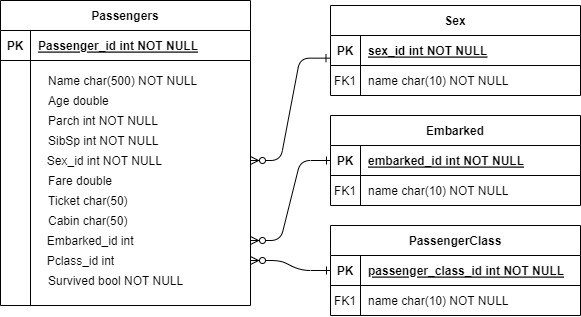

The diagram above was exported from draw.io. Its source (the exported page's mxGraphModel, read from the mxfile embedded in the PNG):
<mxGraphModel dx="989" dy="517" grid="1" gridSize="10" guides="1" tooltips="1" connect="1" arrows="1" fold="1" page="1" pageScale="1" pageWidth="850" pageHeight="1100" math="0" shadow="0" extFonts="Permanent Marker^https://fonts.googleapis.com/css?family=Permanent+Marker">
  <root>
    <mxCell id="0" />
    <mxCell id="1" parent="0" />
    <mxCell id="C-vyLk0tnHw3VtMMgP7b-1" value="" style="edgeStyle=entityRelationEdgeStyle;endArrow=ERzeroToMany;startArrow=ERone;endFill=1;startFill=0;exitX=-0.002;exitY=0.755;exitDx=0;exitDy=0;exitPerimeter=0;" parent="1" source="C-vyLk0tnHw3VtMMgP7b-3" target="Othgsr39SfsjovxWHdGb-8" edge="1">
      <mxGeometry width="100" height="100" relative="1" as="geometry">
        <mxPoint x="390" y="245" as="sourcePoint" />
        <mxPoint x="479.9999999999998" y="260.0000000000001" as="targetPoint" />
      </mxGeometry>
    </mxCell>
    <mxCell id="C-vyLk0tnHw3VtMMgP7b-12" value="" style="edgeStyle=entityRelationEdgeStyle;endArrow=ERzeroToMany;startArrow=ERone;endFill=1;startFill=0;exitX=0;exitY=0.5;exitDx=0;exitDy=0;" parent="1" source="Othgsr39SfsjovxWHdGb-18" target="hxbs7-Wk50VTBto1DlUx-19" edge="1">
      <mxGeometry width="100" height="100" relative="1" as="geometry">
        <mxPoint x="400" y="180" as="sourcePoint" />
        <mxPoint x="460" y="205" as="targetPoint" />
        <Array as="points">
          <mxPoint x="640" y="310" />
        </Array>
      </mxGeometry>
    </mxCell>
    <mxCell id="C-vyLk0tnHw3VtMMgP7b-2" value="Sex" style="shape=table;startSize=30;container=1;collapsible=1;childLayout=tableLayout;fixedRows=1;rowLines=0;fontStyle=1;align=center;resizeLast=1;" parent="1" vertex="1">
      <mxGeometry x="440" y="140" width="250" height="90" as="geometry" />
    </mxCell>
    <mxCell id="C-vyLk0tnHw3VtMMgP7b-3" value="" style="shape=partialRectangle;collapsible=0;dropTarget=0;pointerEvents=0;fillColor=none;points=[[0,0.5],[1,0.5]];portConstraint=eastwest;top=0;left=0;right=0;bottom=1;" parent="C-vyLk0tnHw3VtMMgP7b-2" vertex="1">
      <mxGeometry y="30" width="250" height="30" as="geometry" />
    </mxCell>
    <mxCell id="C-vyLk0tnHw3VtMMgP7b-4" value="PK" style="shape=partialRectangle;overflow=hidden;connectable=0;fillColor=none;top=0;left=0;bottom=0;right=0;fontStyle=1;" parent="C-vyLk0tnHw3VtMMgP7b-3" vertex="1">
      <mxGeometry width="30" height="30" as="geometry">
        <mxRectangle width="30" height="30" as="alternateBounds" />
      </mxGeometry>
    </mxCell>
    <mxCell id="C-vyLk0tnHw3VtMMgP7b-5" value="sex_id int NOT NULL " style="shape=partialRectangle;overflow=hidden;connectable=0;fillColor=none;top=0;left=0;bottom=0;right=0;align=left;spacingLeft=6;fontStyle=5;" parent="C-vyLk0tnHw3VtMMgP7b-3" vertex="1">
      <mxGeometry x="30" width="220" height="30" as="geometry">
        <mxRectangle width="220" height="30" as="alternateBounds" />
      </mxGeometry>
    </mxCell>
    <mxCell id="C-vyLk0tnHw3VtMMgP7b-6" value="" style="shape=partialRectangle;collapsible=0;dropTarget=0;pointerEvents=0;fillColor=none;points=[[0,0.5],[1,0.5]];portConstraint=eastwest;top=0;left=0;right=0;bottom=0;" parent="C-vyLk0tnHw3VtMMgP7b-2" vertex="1">
      <mxGeometry y="60" width="250" height="30" as="geometry" />
    </mxCell>
    <mxCell id="C-vyLk0tnHw3VtMMgP7b-7" value="FK1" style="shape=partialRectangle;overflow=hidden;connectable=0;fillColor=none;top=0;left=0;bottom=0;right=0;" parent="C-vyLk0tnHw3VtMMgP7b-6" vertex="1">
      <mxGeometry width="30" height="30" as="geometry">
        <mxRectangle width="30" height="30" as="alternateBounds" />
      </mxGeometry>
    </mxCell>
    <mxCell id="C-vyLk0tnHw3VtMMgP7b-8" value="name char(10) NOT NULL" style="shape=partialRectangle;overflow=hidden;connectable=0;fillColor=none;top=0;left=0;bottom=0;right=0;align=left;spacingLeft=6;" parent="C-vyLk0tnHw3VtMMgP7b-6" vertex="1">
      <mxGeometry x="30" width="220" height="30" as="geometry">
        <mxRectangle width="220" height="30" as="alternateBounds" />
      </mxGeometry>
    </mxCell>
    <mxCell id="C-vyLk0tnHw3VtMMgP7b-23" value="Passengers" style="shape=table;startSize=30;container=1;collapsible=1;childLayout=tableLayout;fixedRows=1;rowLines=0;fontStyle=1;align=center;resizeLast=1;movable=1;resizable=1;rotatable=1;deletable=1;editable=1;locked=0;connectable=1;" parent="1" vertex="1">
      <mxGeometry x="110" y="135" width="250" height="305" as="geometry" />
    </mxCell>
    <mxCell id="C-vyLk0tnHw3VtMMgP7b-24" value="" style="shape=partialRectangle;collapsible=0;dropTarget=0;pointerEvents=0;fillColor=none;points=[[0,0.5],[1,0.5]];portConstraint=eastwest;top=0;left=0;right=0;bottom=1;" parent="C-vyLk0tnHw3VtMMgP7b-23" vertex="1">
      <mxGeometry y="30" width="250" height="30" as="geometry" />
    </mxCell>
    <mxCell id="C-vyLk0tnHw3VtMMgP7b-25" value="PK" style="shape=partialRectangle;overflow=hidden;connectable=0;fillColor=none;top=0;left=0;bottom=0;right=0;fontStyle=1;" parent="C-vyLk0tnHw3VtMMgP7b-24" vertex="1">
      <mxGeometry width="30" height="30" as="geometry">
        <mxRectangle width="30" height="30" as="alternateBounds" />
      </mxGeometry>
    </mxCell>
    <mxCell id="C-vyLk0tnHw3VtMMgP7b-26" value="Passenger_id int NOT NULL " style="shape=partialRectangle;overflow=hidden;connectable=0;fillColor=none;top=0;left=0;bottom=0;right=0;align=left;spacingLeft=6;fontStyle=5;" parent="C-vyLk0tnHw3VtMMgP7b-24" vertex="1">
      <mxGeometry x="30" width="220" height="30" as="geometry">
        <mxRectangle width="220" height="30" as="alternateBounds" />
      </mxGeometry>
    </mxCell>
    <mxCell id="C-vyLk0tnHw3VtMMgP7b-27" value="" style="shape=partialRectangle;collapsible=0;dropTarget=0;pointerEvents=0;fillColor=none;points=[[0,0.5],[1,0.5]];portConstraint=eastwest;top=0;left=0;right=0;bottom=0;" parent="C-vyLk0tnHw3VtMMgP7b-23" vertex="1">
      <mxGeometry y="60" width="250" height="245" as="geometry" />
    </mxCell>
    <mxCell id="C-vyLk0tnHw3VtMMgP7b-28" value="" style="shape=partialRectangle;overflow=hidden;connectable=0;fillColor=none;top=0;left=0;bottom=0;right=0;" parent="C-vyLk0tnHw3VtMMgP7b-27" vertex="1">
      <mxGeometry width="30" height="245" as="geometry">
        <mxRectangle width="30" height="245" as="alternateBounds" />
      </mxGeometry>
    </mxCell>
    <mxCell id="C-vyLk0tnHw3VtMMgP7b-29" value="" style="shape=partialRectangle;overflow=hidden;connectable=0;fillColor=none;top=0;left=0;bottom=0;right=0;align=left;spacingLeft=6;movable=1;resizable=0;rotatable=1;deletable=1;editable=1;locked=0;strokeColor=default;expand=0;recursiveResize=0;" parent="C-vyLk0tnHw3VtMMgP7b-27" vertex="1">
      <mxGeometry x="30" width="220" height="245" as="geometry">
        <mxRectangle width="220" height="245" as="alternateBounds" />
      </mxGeometry>
    </mxCell>
    <mxCell id="hxbs7-Wk50VTBto1DlUx-1" value="" style="shape=partialRectangle;collapsible=0;dropTarget=0;pointerEvents=0;fillColor=none;points=[[0,0.5],[1,0.5]];portConstraint=eastwest;top=0;left=0;right=0;bottom=0;" parent="1" vertex="1">
      <mxGeometry x="120" y="220" width="250" height="30" as="geometry" />
    </mxCell>
    <mxCell id="hxbs7-Wk50VTBto1DlUx-2" value="" style="shape=partialRectangle;overflow=hidden;connectable=0;fillColor=none;top=0;left=0;bottom=0;right=0;" parent="hxbs7-Wk50VTBto1DlUx-1" vertex="1">
      <mxGeometry width="30" height="30" as="geometry">
        <mxRectangle width="30" height="30" as="alternateBounds" />
      </mxGeometry>
    </mxCell>
    <mxCell id="hxbs7-Wk50VTBto1DlUx-3" value="Age double " style="shape=partialRectangle;overflow=hidden;connectable=0;fillColor=none;top=0;left=0;bottom=0;right=0;align=left;spacingLeft=6;" parent="hxbs7-Wk50VTBto1DlUx-1" vertex="1">
      <mxGeometry x="30" width="220" height="30" as="geometry">
        <mxRectangle width="220" height="30" as="alternateBounds" />
      </mxGeometry>
    </mxCell>
    <mxCell id="hxbs7-Wk50VTBto1DlUx-4" value="" style="shape=partialRectangle;collapsible=0;dropTarget=0;pointerEvents=0;fillColor=none;points=[[0,0.5],[1,0.5]];portConstraint=eastwest;top=0;left=0;right=0;bottom=0;" parent="1" vertex="1">
      <mxGeometry x="150" y="200" width="250" height="30" as="geometry" />
    </mxCell>
    <mxCell id="hxbs7-Wk50VTBto1DlUx-5" value="" style="shape=partialRectangle;overflow=hidden;connectable=0;fillColor=none;top=0;left=0;bottom=0;right=0;" parent="hxbs7-Wk50VTBto1DlUx-4" vertex="1">
      <mxGeometry width="30" height="30" as="geometry">
        <mxRectangle width="30" height="30" as="alternateBounds" />
      </mxGeometry>
    </mxCell>
    <mxCell id="hxbs7-Wk50VTBto1DlUx-7" value="" style="shape=partialRectangle;collapsible=0;dropTarget=0;pointerEvents=0;fillColor=none;points=[[0,0.5],[1,0.5]];portConstraint=eastwest;top=0;left=0;right=0;bottom=0;" parent="1" vertex="1">
      <mxGeometry x="120" y="240" width="250" height="30" as="geometry" />
    </mxCell>
    <mxCell id="hxbs7-Wk50VTBto1DlUx-8" value="" style="shape=partialRectangle;overflow=hidden;connectable=0;fillColor=none;top=0;left=0;bottom=0;right=0;" parent="hxbs7-Wk50VTBto1DlUx-7" vertex="1">
      <mxGeometry y="6" width="30" height="30" as="geometry">
        <mxRectangle width="30" height="30" as="alternateBounds" />
      </mxGeometry>
    </mxCell>
    <mxCell id="hxbs7-Wk50VTBto1DlUx-9" value="Parch int NOT NULL" style="shape=partialRectangle;overflow=hidden;connectable=0;fillColor=none;top=0;left=0;bottom=0;right=0;align=left;spacingLeft=6;" parent="hxbs7-Wk50VTBto1DlUx-7" vertex="1">
      <mxGeometry x="30" width="220" height="30" as="geometry">
        <mxRectangle width="220" height="30" as="alternateBounds" />
      </mxGeometry>
    </mxCell>
    <mxCell id="hxbs7-Wk50VTBto1DlUx-10" value="" style="shape=partialRectangle;collapsible=0;dropTarget=0;pointerEvents=0;fillColor=none;points=[[0,0.5],[1,0.5]];portConstraint=eastwest;top=0;left=0;right=0;bottom=0;" parent="1" vertex="1">
      <mxGeometry x="120" y="320" width="250" height="30" as="geometry" />
    </mxCell>
    <mxCell id="hxbs7-Wk50VTBto1DlUx-11" value="" style="shape=partialRectangle;overflow=hidden;connectable=0;fillColor=none;top=0;left=0;bottom=0;right=0;" parent="hxbs7-Wk50VTBto1DlUx-10" vertex="1">
      <mxGeometry y="6" width="30" height="30" as="geometry">
        <mxRectangle width="30" height="30" as="alternateBounds" />
      </mxGeometry>
    </mxCell>
    <mxCell id="hxbs7-Wk50VTBto1DlUx-12" value="Ticket char(50) " style="shape=partialRectangle;overflow=hidden;connectable=0;fillColor=none;top=0;left=0;bottom=0;right=0;align=left;spacingLeft=6;" parent="hxbs7-Wk50VTBto1DlUx-10" vertex="1">
      <mxGeometry x="30" width="220" height="30" as="geometry">
        <mxRectangle width="220" height="30" as="alternateBounds" />
      </mxGeometry>
    </mxCell>
    <mxCell id="hxbs7-Wk50VTBto1DlUx-13" value="" style="shape=partialRectangle;collapsible=0;dropTarget=0;pointerEvents=0;fillColor=none;points=[[0,0.5],[1,0.5]];portConstraint=eastwest;top=0;left=0;right=0;bottom=0;" parent="1" vertex="1">
      <mxGeometry x="120" y="300" width="250" height="30" as="geometry" />
    </mxCell>
    <mxCell id="hxbs7-Wk50VTBto1DlUx-14" value="" style="shape=partialRectangle;overflow=hidden;connectable=0;fillColor=none;top=0;left=0;bottom=0;right=0;" parent="hxbs7-Wk50VTBto1DlUx-13" vertex="1">
      <mxGeometry y="6" width="30" height="30" as="geometry">
        <mxRectangle width="30" height="30" as="alternateBounds" />
      </mxGeometry>
    </mxCell>
    <mxCell id="hxbs7-Wk50VTBto1DlUx-15" value="Fare double " style="shape=partialRectangle;overflow=hidden;connectable=0;fillColor=none;top=0;left=0;bottom=0;right=0;align=left;spacingLeft=6;" parent="hxbs7-Wk50VTBto1DlUx-13" vertex="1">
      <mxGeometry x="30" width="220" height="30" as="geometry">
        <mxRectangle width="220" height="30" as="alternateBounds" />
      </mxGeometry>
    </mxCell>
    <mxCell id="hxbs7-Wk50VTBto1DlUx-16" value="" style="shape=partialRectangle;collapsible=0;dropTarget=0;pointerEvents=0;fillColor=none;points=[[0,0.5],[1,0.5]];portConstraint=eastwest;top=0;left=0;right=0;bottom=0;" parent="1" vertex="1">
      <mxGeometry x="120" y="340" width="250" height="30" as="geometry" />
    </mxCell>
    <mxCell id="hxbs7-Wk50VTBto1DlUx-17" value="" style="shape=partialRectangle;overflow=hidden;connectable=0;fillColor=none;top=0;left=0;bottom=0;right=0;" parent="hxbs7-Wk50VTBto1DlUx-16" vertex="1">
      <mxGeometry y="6" width="30" height="30" as="geometry">
        <mxRectangle width="30" height="30" as="alternateBounds" />
      </mxGeometry>
    </mxCell>
    <mxCell id="hxbs7-Wk50VTBto1DlUx-18" value="Cabin char(50) " style="shape=partialRectangle;overflow=hidden;connectable=0;fillColor=none;top=0;left=0;bottom=0;right=0;align=left;spacingLeft=6;" parent="hxbs7-Wk50VTBto1DlUx-16" vertex="1">
      <mxGeometry x="30" width="220" height="30" as="geometry">
        <mxRectangle width="220" height="30" as="alternateBounds" />
      </mxGeometry>
    </mxCell>
    <mxCell id="hxbs7-Wk50VTBto1DlUx-19" value="" style="shape=partialRectangle;collapsible=0;dropTarget=0;pointerEvents=0;fillColor=none;points=[[0,0.5],[1,0.5]];portConstraint=eastwest;top=0;left=0;right=0;bottom=0;" parent="1" vertex="1">
      <mxGeometry x="120" y="360" width="240" height="30" as="geometry" />
    </mxCell>
    <mxCell id="hxbs7-Wk50VTBto1DlUx-20" value="" style="shape=partialRectangle;overflow=hidden;connectable=0;fillColor=none;top=0;left=0;bottom=0;right=0;" parent="hxbs7-Wk50VTBto1DlUx-19" vertex="1">
      <mxGeometry y="6" width="28.799999999999997" height="30" as="geometry">
        <mxRectangle width="30" height="30" as="alternateBounds" />
      </mxGeometry>
    </mxCell>
    <mxCell id="hxbs7-Wk50VTBto1DlUx-21" value="Embarked_id int " style="shape=partialRectangle;overflow=hidden;connectable=0;fillColor=none;top=0;left=0;bottom=0;right=0;align=left;spacingLeft=6;" parent="hxbs7-Wk50VTBto1DlUx-19" vertex="1">
      <mxGeometry x="28.799999999999997" width="211.2" height="30" as="geometry">
        <mxRectangle width="220" height="30" as="alternateBounds" />
      </mxGeometry>
    </mxCell>
    <mxCell id="Othgsr39SfsjovxWHdGb-2" value="" style="shape=partialRectangle;collapsible=0;dropTarget=0;pointerEvents=0;fillColor=none;points=[[0,0.5],[1,0.5]];portConstraint=eastwest;top=0;left=0;right=0;bottom=0;" vertex="1" parent="1">
      <mxGeometry x="120" y="380" width="240" height="30" as="geometry" />
    </mxCell>
    <mxCell id="Othgsr39SfsjovxWHdGb-3" value="" style="shape=partialRectangle;overflow=hidden;connectable=0;fillColor=none;top=0;left=0;bottom=0;right=0;" vertex="1" parent="Othgsr39SfsjovxWHdGb-2">
      <mxGeometry y="6" width="28.799999999999997" height="30" as="geometry">
        <mxRectangle width="30" height="30" as="alternateBounds" />
      </mxGeometry>
    </mxCell>
    <mxCell id="Othgsr39SfsjovxWHdGb-4" value="Pclass_id int " style="shape=partialRectangle;overflow=hidden;connectable=0;fillColor=none;top=0;left=0;bottom=0;right=0;align=left;spacingLeft=6;" vertex="1" parent="Othgsr39SfsjovxWHdGb-2">
      <mxGeometry x="28.799999999999997" width="211.2" height="30" as="geometry">
        <mxRectangle width="220" height="30" as="alternateBounds" />
      </mxGeometry>
    </mxCell>
    <mxCell id="Othgsr39SfsjovxWHdGb-5" value="" style="shape=partialRectangle;collapsible=0;dropTarget=0;pointerEvents=0;fillColor=none;points=[[0,0.5],[1,0.5]];portConstraint=eastwest;top=0;left=0;right=0;bottom=0;" vertex="1" parent="1">
      <mxGeometry x="120" y="400" width="250" height="30" as="geometry" />
    </mxCell>
    <mxCell id="Othgsr39SfsjovxWHdGb-6" value="" style="shape=partialRectangle;overflow=hidden;connectable=0;fillColor=none;top=0;left=0;bottom=0;right=0;" vertex="1" parent="Othgsr39SfsjovxWHdGb-5">
      <mxGeometry y="6" width="30" height="30" as="geometry">
        <mxRectangle width="30" height="30" as="alternateBounds" />
      </mxGeometry>
    </mxCell>
    <mxCell id="Othgsr39SfsjovxWHdGb-7" value="Survived bool NOT NULL " style="shape=partialRectangle;overflow=hidden;connectable=0;fillColor=none;top=0;left=0;bottom=0;right=0;align=left;spacingLeft=6;" vertex="1" parent="Othgsr39SfsjovxWHdGb-5">
      <mxGeometry x="30" width="220" height="30" as="geometry">
        <mxRectangle width="220" height="30" as="alternateBounds" />
      </mxGeometry>
    </mxCell>
    <mxCell id="Othgsr39SfsjovxWHdGb-8" value="" style="shape=partialRectangle;collapsible=0;dropTarget=0;pointerEvents=0;fillColor=none;points=[[0,0.5],[1,0.5]];portConstraint=eastwest;top=0;left=0;right=0;bottom=0;" vertex="1" parent="1">
      <mxGeometry x="120" y="280" width="240" height="30" as="geometry" />
    </mxCell>
    <mxCell id="Othgsr39SfsjovxWHdGb-9" value="" style="shape=partialRectangle;overflow=hidden;connectable=0;fillColor=none;top=0;left=0;bottom=0;right=0;" vertex="1" parent="Othgsr39SfsjovxWHdGb-8">
      <mxGeometry width="28.799999999999997" height="30" as="geometry">
        <mxRectangle width="30" height="30" as="alternateBounds" />
      </mxGeometry>
    </mxCell>
    <mxCell id="Othgsr39SfsjovxWHdGb-10" value="Sex_id int NOT NULL " style="shape=partialRectangle;overflow=hidden;connectable=0;fillColor=none;top=0;left=0;bottom=0;right=0;align=left;spacingLeft=6;" vertex="1" parent="Othgsr39SfsjovxWHdGb-8">
      <mxGeometry x="28.799999999999997" width="211.2" height="30" as="geometry">
        <mxRectangle width="220" height="30" as="alternateBounds" />
      </mxGeometry>
    </mxCell>
    <mxCell id="hxbs7-Wk50VTBto1DlUx-6" value="SibSp int NOT NULL" style="shape=partialRectangle;overflow=hidden;connectable=0;fillColor=none;top=0;left=0;bottom=0;right=0;align=left;spacingLeft=6;" parent="1" vertex="1">
      <mxGeometry x="150" y="260" width="220" height="30" as="geometry">
        <mxRectangle width="220" height="30" as="alternateBounds" />
      </mxGeometry>
    </mxCell>
    <mxCell id="Othgsr39SfsjovxWHdGb-14" value="" style="shape=partialRectangle;collapsible=0;dropTarget=0;pointerEvents=0;fillColor=none;points=[[0,0.5],[1,0.5]];portConstraint=eastwest;top=0;left=0;right=0;bottom=0;" vertex="1" parent="1">
      <mxGeometry x="120" y="200" width="250" height="30" as="geometry" />
    </mxCell>
    <mxCell id="Othgsr39SfsjovxWHdGb-15" value="" style="shape=partialRectangle;overflow=hidden;connectable=0;fillColor=none;top=0;left=0;bottom=0;right=0;" vertex="1" parent="Othgsr39SfsjovxWHdGb-14">
      <mxGeometry y="6" width="30" height="30" as="geometry">
        <mxRectangle width="30" height="30" as="alternateBounds" />
      </mxGeometry>
    </mxCell>
    <mxCell id="Othgsr39SfsjovxWHdGb-16" value="Name char(500) NOT NULL" style="shape=partialRectangle;overflow=hidden;connectable=0;fillColor=none;top=0;left=0;bottom=0;right=0;align=left;spacingLeft=6;" vertex="1" parent="Othgsr39SfsjovxWHdGb-14">
      <mxGeometry x="30" width="220" height="30" as="geometry">
        <mxRectangle width="220" height="30" as="alternateBounds" />
      </mxGeometry>
    </mxCell>
    <mxCell id="Othgsr39SfsjovxWHdGb-17" value="Embarked" style="shape=table;startSize=30;container=1;collapsible=1;childLayout=tableLayout;fixedRows=1;rowLines=0;fontStyle=1;align=center;resizeLast=1;" vertex="1" parent="1">
      <mxGeometry x="440" y="250" width="250" height="90" as="geometry" />
    </mxCell>
    <mxCell id="Othgsr39SfsjovxWHdGb-18" value="" style="shape=partialRectangle;collapsible=0;dropTarget=0;pointerEvents=0;fillColor=none;points=[[0,0.5],[1,0.5]];portConstraint=eastwest;top=0;left=0;right=0;bottom=1;" vertex="1" parent="Othgsr39SfsjovxWHdGb-17">
      <mxGeometry y="30" width="250" height="30" as="geometry" />
    </mxCell>
    <mxCell id="Othgsr39SfsjovxWHdGb-19" value="PK" style="shape=partialRectangle;overflow=hidden;connectable=0;fillColor=none;top=0;left=0;bottom=0;right=0;fontStyle=1;" vertex="1" parent="Othgsr39SfsjovxWHdGb-18">
      <mxGeometry width="30" height="30" as="geometry">
        <mxRectangle width="30" height="30" as="alternateBounds" />
      </mxGeometry>
    </mxCell>
    <mxCell id="Othgsr39SfsjovxWHdGb-20" value="embarked_id int NOT NULL " style="shape=partialRectangle;overflow=hidden;connectable=0;fillColor=none;top=0;left=0;bottom=0;right=0;align=left;spacingLeft=6;fontStyle=5;" vertex="1" parent="Othgsr39SfsjovxWHdGb-18">
      <mxGeometry x="30" width="220" height="30" as="geometry">
        <mxRectangle width="220" height="30" as="alternateBounds" />
      </mxGeometry>
    </mxCell>
    <mxCell id="Othgsr39SfsjovxWHdGb-21" value="" style="shape=partialRectangle;collapsible=0;dropTarget=0;pointerEvents=0;fillColor=none;points=[[0,0.5],[1,0.5]];portConstraint=eastwest;top=0;left=0;right=0;bottom=0;" vertex="1" parent="Othgsr39SfsjovxWHdGb-17">
      <mxGeometry y="60" width="250" height="30" as="geometry" />
    </mxCell>
    <mxCell id="Othgsr39SfsjovxWHdGb-22" value="FK1" style="shape=partialRectangle;overflow=hidden;connectable=0;fillColor=none;top=0;left=0;bottom=0;right=0;" vertex="1" parent="Othgsr39SfsjovxWHdGb-21">
      <mxGeometry width="30" height="30" as="geometry">
        <mxRectangle width="30" height="30" as="alternateBounds" />
      </mxGeometry>
    </mxCell>
    <mxCell id="Othgsr39SfsjovxWHdGb-23" value="name char(10) NOT NULL" style="shape=partialRectangle;overflow=hidden;connectable=0;fillColor=none;top=0;left=0;bottom=0;right=0;align=left;spacingLeft=6;" vertex="1" parent="Othgsr39SfsjovxWHdGb-21">
      <mxGeometry x="30" width="220" height="30" as="geometry">
        <mxRectangle width="220" height="30" as="alternateBounds" />
      </mxGeometry>
    </mxCell>
    <mxCell id="Othgsr39SfsjovxWHdGb-24" value="PassengerClass" style="shape=table;startSize=30;container=1;collapsible=1;childLayout=tableLayout;fixedRows=1;rowLines=0;fontStyle=1;align=center;resizeLast=1;" vertex="1" parent="1">
      <mxGeometry x="440" y="360" width="250" height="90" as="geometry" />
    </mxCell>
    <mxCell id="Othgsr39SfsjovxWHdGb-25" value="" style="shape=partialRectangle;collapsible=0;dropTarget=0;pointerEvents=0;fillColor=none;points=[[0,0.5],[1,0.5]];portConstraint=eastwest;top=0;left=0;right=0;bottom=1;" vertex="1" parent="Othgsr39SfsjovxWHdGb-24">
      <mxGeometry y="30" width="250" height="30" as="geometry" />
    </mxCell>
    <mxCell id="Othgsr39SfsjovxWHdGb-26" value="PK" style="shape=partialRectangle;overflow=hidden;connectable=0;fillColor=none;top=0;left=0;bottom=0;right=0;fontStyle=1;" vertex="1" parent="Othgsr39SfsjovxWHdGb-25">
      <mxGeometry width="30" height="30" as="geometry">
        <mxRectangle width="30" height="30" as="alternateBounds" />
      </mxGeometry>
    </mxCell>
    <mxCell id="Othgsr39SfsjovxWHdGb-27" value="passenger_class_id int NOT NULL " style="shape=partialRectangle;overflow=hidden;connectable=0;fillColor=none;top=0;left=0;bottom=0;right=0;align=left;spacingLeft=6;fontStyle=5;" vertex="1" parent="Othgsr39SfsjovxWHdGb-25">
      <mxGeometry x="30" width="220" height="30" as="geometry">
        <mxRectangle width="220" height="30" as="alternateBounds" />
      </mxGeometry>
    </mxCell>
    <mxCell id="Othgsr39SfsjovxWHdGb-28" value="" style="shape=partialRectangle;collapsible=0;dropTarget=0;pointerEvents=0;fillColor=none;points=[[0,0.5],[1,0.5]];portConstraint=eastwest;top=0;left=0;right=0;bottom=0;" vertex="1" parent="Othgsr39SfsjovxWHdGb-24">
      <mxGeometry y="60" width="250" height="30" as="geometry" />
    </mxCell>
    <mxCell id="Othgsr39SfsjovxWHdGb-29" value="FK1" style="shape=partialRectangle;overflow=hidden;connectable=0;fillColor=none;top=0;left=0;bottom=0;right=0;" vertex="1" parent="Othgsr39SfsjovxWHdGb-28">
      <mxGeometry width="30" height="30" as="geometry">
        <mxRectangle width="30" height="30" as="alternateBounds" />
      </mxGeometry>
    </mxCell>
    <mxCell id="Othgsr39SfsjovxWHdGb-30" value="name char(10) NOT NULL" style="shape=partialRectangle;overflow=hidden;connectable=0;fillColor=none;top=0;left=0;bottom=0;right=0;align=left;spacingLeft=6;" vertex="1" parent="Othgsr39SfsjovxWHdGb-28">
      <mxGeometry x="30" width="220" height="30" as="geometry">
        <mxRectangle width="220" height="30" as="alternateBounds" />
      </mxGeometry>
    </mxCell>
    <mxCell id="Othgsr39SfsjovxWHdGb-31" value="" style="edgeStyle=entityRelationEdgeStyle;endArrow=ERzeroToMany;startArrow=ERone;endFill=1;startFill=0;exitX=0;exitY=0.5;exitDx=0;exitDy=0;entryX=1;entryY=0.5;entryDx=0;entryDy=0;" edge="1" parent="1" source="Othgsr39SfsjovxWHdGb-25" target="Othgsr39SfsjovxWHdGb-2">
      <mxGeometry width="100" height="100" relative="1" as="geometry">
        <mxPoint x="450" y="335" as="sourcePoint" />
        <mxPoint x="370" y="385" as="targetPoint" />
        <Array as="points">
          <mxPoint x="650" y="320" />
        </Array>
      </mxGeometry>
    </mxCell>
  </root>
</mxGraphModel>